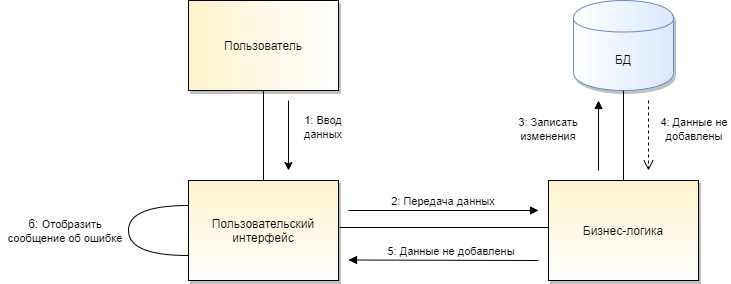

The diagram above was exported from draw.io. Its source (the exported page's mxGraphModel, read from the mxfile embedded in the PNG):
<mxGraphModel dx="509" dy="572" grid="1" gridSize="10" guides="1" tooltips="1" connect="1" arrows="1" fold="1" page="1" pageScale="1" pageWidth="827" pageHeight="1169" math="0" shadow="0">
  <root>
    <mxCell id="CSkYdxuJJmS7u0TLwsAY-0" />
    <mxCell id="CSkYdxuJJmS7u0TLwsAY-1" parent="CSkYdxuJJmS7u0TLwsAY-0" />
    <mxCell id="5WTScWzTpFmffS3YaF3C-0" value="Пользователь" style="rounded=0;whiteSpace=wrap;html=1;fillColor=#fff2cc;strokeColor=#000000;gradientColor=#ffffff;gradientDirection=east;shadow=1;" vertex="1" parent="CSkYdxuJJmS7u0TLwsAY-1">
      <mxGeometry x="208" y="30" width="150" height="90" as="geometry" />
    </mxCell>
    <mxCell id="5WTScWzTpFmffS3YaF3C-1" value="Пользовательский интерфейс" style="rounded=0;whiteSpace=wrap;html=1;fillColor=#fff2cc;strokeColor=#000000;gradientColor=#ffffff;shadow=1;" vertex="1" parent="CSkYdxuJJmS7u0TLwsAY-1">
      <mxGeometry x="208" y="210" width="150" height="100" as="geometry" />
    </mxCell>
    <mxCell id="5WTScWzTpFmffS3YaF3C-2" value="Бизнес-логика" style="rounded=0;whiteSpace=wrap;html=1;fillColor=#fff2cc;strokeColor=#000000;gradientColor=#ffffff;shadow=1;" vertex="1" parent="CSkYdxuJJmS7u0TLwsAY-1">
      <mxGeometry x="568" y="210" width="150" height="100" as="geometry" />
    </mxCell>
    <mxCell id="5WTScWzTpFmffS3YaF3C-4" value="&lt;font style=&quot;font-size: 11px&quot;&gt;1: Ввод данных&lt;/font&gt;" style="text;html=1;strokeColor=none;fillColor=none;align=center;verticalAlign=middle;whiteSpace=wrap;rounded=0;" vertex="1" parent="CSkYdxuJJmS7u0TLwsAY-1">
      <mxGeometry x="318" y="148.5" width="50" height="15" as="geometry" />
    </mxCell>
    <mxCell id="5WTScWzTpFmffS3YaF3C-5" value="БД" style="shape=cylinder;whiteSpace=wrap;html=1;boundedLbl=1;backgroundOutline=1;fillColor=#dae8fc;strokeColor=#6c8ebf;gradientDirection=west;gradientColor=#ffffff;shadow=1;" vertex="1" parent="CSkYdxuJJmS7u0TLwsAY-1">
      <mxGeometry x="593" y="30" width="100" height="90" as="geometry" />
    </mxCell>
    <mxCell id="5WTScWzTpFmffS3YaF3C-6" value="" style="endArrow=none;html=1;entryX=0.5;entryY=1;entryDx=0;entryDy=0;exitX=0.5;exitY=0;exitDx=0;exitDy=0;" edge="1" parent="CSkYdxuJJmS7u0TLwsAY-1" source="5WTScWzTpFmffS3YaF3C-1" target="5WTScWzTpFmffS3YaF3C-0">
      <mxGeometry width="50" height="50" relative="1" as="geometry">
        <mxPoint x="258" y="170" as="sourcePoint" />
        <mxPoint x="308" y="120" as="targetPoint" />
      </mxGeometry>
    </mxCell>
    <mxCell id="5WTScWzTpFmffS3YaF3C-7" value="" style="endArrow=none;html=1;" edge="1" parent="CSkYdxuJJmS7u0TLwsAY-1">
      <mxGeometry width="50" height="50" relative="1" as="geometry">
        <mxPoint x="359" y="257" as="sourcePoint" />
        <mxPoint x="568" y="257" as="targetPoint" />
      </mxGeometry>
    </mxCell>
    <mxCell id="5WTScWzTpFmffS3YaF3C-8" value="" style="endArrow=none;html=1;entryX=0.5;entryY=1;entryDx=0;entryDy=0;exitX=0.5;exitY=0;exitDx=0;exitDy=0;" edge="1" parent="CSkYdxuJJmS7u0TLwsAY-1" source="5WTScWzTpFmffS3YaF3C-2" target="5WTScWzTpFmffS3YaF3C-5">
      <mxGeometry width="50" height="50" relative="1" as="geometry">
        <mxPoint x="588" y="210" as="sourcePoint" />
        <mxPoint x="638" y="160" as="targetPoint" />
      </mxGeometry>
    </mxCell>
    <mxCell id="5WTScWzTpFmffS3YaF3C-10" value="" style="endArrow=classic;html=1;" edge="1" parent="CSkYdxuJJmS7u0TLwsAY-1">
      <mxGeometry width="50" height="50" relative="1" as="geometry">
        <mxPoint x="308" y="130" as="sourcePoint" />
        <mxPoint x="308" y="200" as="targetPoint" />
      </mxGeometry>
    </mxCell>
    <mxCell id="5WTScWzTpFmffS3YaF3C-11" value="" style="html=1;verticalAlign=bottom;endArrow=block;" edge="1" parent="CSkYdxuJJmS7u0TLwsAY-1">
      <mxGeometry width="80" relative="1" as="geometry">
        <mxPoint x="368" y="240" as="sourcePoint" />
        <mxPoint x="558" y="240" as="targetPoint" />
      </mxGeometry>
    </mxCell>
    <mxCell id="5WTScWzTpFmffS3YaF3C-12" value="" style="html=1;verticalAlign=bottom;endArrow=block;" edge="1" parent="CSkYdxuJJmS7u0TLwsAY-1">
      <mxGeometry width="80" relative="1" as="geometry">
        <mxPoint x="618" y="200" as="sourcePoint" />
        <mxPoint x="618" y="130" as="targetPoint" />
      </mxGeometry>
    </mxCell>
    <mxCell id="5WTScWzTpFmffS3YaF3C-13" value="" style="html=1;verticalAlign=bottom;endArrow=open;dashed=1;endSize=8;" edge="1" parent="CSkYdxuJJmS7u0TLwsAY-1">
      <mxGeometry relative="1" as="geometry">
        <mxPoint x="668" y="130" as="sourcePoint" />
        <mxPoint x="668" y="200" as="targetPoint" />
      </mxGeometry>
    </mxCell>
    <mxCell id="5WTScWzTpFmffS3YaF3C-14" value="&lt;font style=&quot;font-size: 11px&quot;&gt;2: Передача данных&lt;/font&gt;" style="text;html=1;strokeColor=none;fillColor=none;align=center;verticalAlign=middle;whiteSpace=wrap;rounded=0;" vertex="1" parent="CSkYdxuJJmS7u0TLwsAY-1">
      <mxGeometry x="398" y="220" width="130" height="20" as="geometry" />
    </mxCell>
    <mxCell id="5WTScWzTpFmffS3YaF3C-15" value="&lt;span style=&quot;font-size: 11px&quot;&gt;5: Данные не добавлены&lt;/span&gt;" style="text;html=1;strokeColor=none;fillColor=none;align=center;verticalAlign=middle;whiteSpace=wrap;rounded=0;" vertex="1" parent="CSkYdxuJJmS7u0TLwsAY-1">
      <mxGeometry x="390" y="270" width="162" height="20" as="geometry" />
    </mxCell>
    <mxCell id="5WTScWzTpFmffS3YaF3C-16" value="&lt;font style=&quot;font-size: 11px&quot;&gt;3: Записать изменения&lt;/font&gt;" style="text;html=1;strokeColor=none;fillColor=none;align=center;verticalAlign=middle;whiteSpace=wrap;rounded=0;" vertex="1" parent="CSkYdxuJJmS7u0TLwsAY-1">
      <mxGeometry x="528" y="150" width="80" height="15" as="geometry" />
    </mxCell>
    <mxCell id="5WTScWzTpFmffS3YaF3C-17" value="&lt;font style=&quot;font-size: 11px&quot;&gt;4:&amp;nbsp;&lt;/font&gt;&lt;span style=&quot;font-size: 11px&quot;&gt;Данные не добавлены&lt;/span&gt;" style="text;html=1;strokeColor=none;fillColor=none;align=center;verticalAlign=middle;whiteSpace=wrap;rounded=0;" vertex="1" parent="CSkYdxuJJmS7u0TLwsAY-1">
      <mxGeometry x="678" y="150" width="72" height="15" as="geometry" />
    </mxCell>
    <mxCell id="5WTScWzTpFmffS3YaF3C-18" value="" style="html=1;verticalAlign=bottom;endArrow=block;" edge="1" parent="CSkYdxuJJmS7u0TLwsAY-1">
      <mxGeometry width="80" relative="1" as="geometry">
        <mxPoint x="558" y="290" as="sourcePoint" />
        <mxPoint x="368" y="289.5" as="targetPoint" />
      </mxGeometry>
    </mxCell>
    <mxCell id="5WTScWzTpFmffS3YaF3C-19" value="" style="html=1;verticalAlign=bottom;endArrow=none;exitX=0;exitY=0.75;exitDx=0;exitDy=0;edgeStyle=orthogonalEdgeStyle;curved=1;endFill=0;entryX=0;entryY=0.25;entryDx=0;entryDy=0;" edge="1" parent="CSkYdxuJJmS7u0TLwsAY-1" source="5WTScWzTpFmffS3YaF3C-1" target="5WTScWzTpFmffS3YaF3C-1">
      <mxGeometry width="80" relative="1" as="geometry">
        <mxPoint x="238" y="335" as="sourcePoint" />
        <mxPoint x="238" y="380" as="targetPoint" />
        <Array as="points">
          <mxPoint x="148" y="285" />
          <mxPoint x="148" y="235" />
        </Array>
      </mxGeometry>
    </mxCell>
    <mxCell id="5WTScWzTpFmffS3YaF3C-24" value="6:&amp;nbsp;&lt;span style=&quot;font-size: 11px&quot;&gt;Отобразить сообщение об ошибке&lt;/span&gt;" style="text;html=1;strokeColor=none;fillColor=none;align=center;verticalAlign=middle;whiteSpace=wrap;rounded=0;shadow=1;comic=0;opacity=10;" vertex="1" parent="CSkYdxuJJmS7u0TLwsAY-1">
      <mxGeometry x="20" y="250" width="130" height="20" as="geometry" />
    </mxCell>
  </root>
</mxGraphModel>